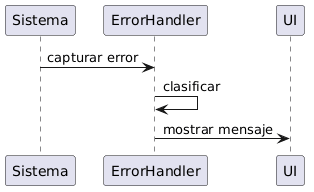

The diagram above was rendered by PlantUML. Its source (embedded in the PNG):
@startuml
participant Sistema
participant ErrorHandler
participant UI

Sistema -> ErrorHandler: capturar error
ErrorHandler -> ErrorHandler: clasificar
ErrorHandler -> UI: mostrar mensaje
@enduml